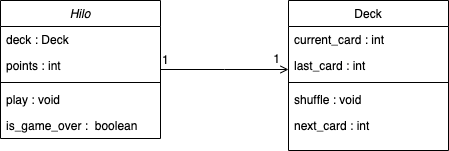

The diagram above was exported from draw.io. Its source (the exported page's mxGraphModel, read from the mxfile embedded in the PNG):
<mxGraphModel dx="786" dy="412" grid="1" gridSize="10" guides="1" tooltips="1" connect="1" arrows="1" fold="1" page="1" pageScale="1" pageWidth="827" pageHeight="1169" math="0" shadow="0">
  <root>
    <mxCell id="WIyWlLk6GJQsqaUBKTNV-0" />
    <mxCell id="WIyWlLk6GJQsqaUBKTNV-1" parent="WIyWlLk6GJQsqaUBKTNV-0" />
    <mxCell id="zkfFHV4jXpPFQw0GAbJ--0" value="Hilo" style="swimlane;fontStyle=2;align=center;verticalAlign=top;childLayout=stackLayout;horizontal=1;startSize=26;horizontalStack=0;resizeParent=1;resizeLast=0;collapsible=1;marginBottom=0;rounded=0;shadow=0;strokeWidth=1;" parent="WIyWlLk6GJQsqaUBKTNV-1" vertex="1">
      <mxGeometry x="220" y="120" width="160" height="138" as="geometry">
        <mxRectangle x="230" y="140" width="160" height="26" as="alternateBounds" />
      </mxGeometry>
    </mxCell>
    <mxCell id="zkfFHV4jXpPFQw0GAbJ--1" value="deck : Deck" style="text;align=left;verticalAlign=top;spacingLeft=4;spacingRight=4;overflow=hidden;rotatable=0;points=[[0,0.5],[1,0.5]];portConstraint=eastwest;" parent="zkfFHV4jXpPFQw0GAbJ--0" vertex="1">
      <mxGeometry y="26" width="160" height="26" as="geometry" />
    </mxCell>
    <mxCell id="zkfFHV4jXpPFQw0GAbJ--2" value="points : int" style="text;align=left;verticalAlign=top;spacingLeft=4;spacingRight=4;overflow=hidden;rotatable=0;points=[[0,0.5],[1,0.5]];portConstraint=eastwest;rounded=0;shadow=0;html=0;" parent="zkfFHV4jXpPFQw0GAbJ--0" vertex="1">
      <mxGeometry y="52" width="160" height="26" as="geometry" />
    </mxCell>
    <mxCell id="zkfFHV4jXpPFQw0GAbJ--4" value="" style="line;html=1;strokeWidth=1;align=left;verticalAlign=middle;spacingTop=-1;spacingLeft=3;spacingRight=3;rotatable=0;labelPosition=right;points=[];portConstraint=eastwest;" parent="zkfFHV4jXpPFQw0GAbJ--0" vertex="1">
      <mxGeometry y="78" width="160" height="8" as="geometry" />
    </mxCell>
    <mxCell id="zkfFHV4jXpPFQw0GAbJ--5" value="play : void&#10;" style="text;align=left;verticalAlign=top;spacingLeft=4;spacingRight=4;overflow=hidden;rotatable=0;points=[[0,0.5],[1,0.5]];portConstraint=eastwest;" parent="zkfFHV4jXpPFQw0GAbJ--0" vertex="1">
      <mxGeometry y="86" width="160" height="26" as="geometry" />
    </mxCell>
    <mxCell id="xaJtCD6KhNpmcRK64kPm-0" value="is_game_over :  boolean" style="text;align=left;verticalAlign=top;spacingLeft=4;spacingRight=4;overflow=hidden;rotatable=0;points=[[0,0.5],[1,0.5]];portConstraint=eastwest;" vertex="1" parent="zkfFHV4jXpPFQw0GAbJ--0">
      <mxGeometry y="112" width="160" height="26" as="geometry" />
    </mxCell>
    <mxCell id="zkfFHV4jXpPFQw0GAbJ--17" value="Deck&#10;" style="swimlane;fontStyle=0;align=center;verticalAlign=top;childLayout=stackLayout;horizontal=1;startSize=26;horizontalStack=0;resizeParent=1;resizeLast=0;collapsible=1;marginBottom=0;rounded=0;shadow=0;strokeWidth=1;" parent="WIyWlLk6GJQsqaUBKTNV-1" vertex="1">
      <mxGeometry x="508" y="120" width="160" height="150" as="geometry">
        <mxRectangle x="550" y="140" width="160" height="26" as="alternateBounds" />
      </mxGeometry>
    </mxCell>
    <mxCell id="zkfFHV4jXpPFQw0GAbJ--18" value="current_card : int" style="text;align=left;verticalAlign=top;spacingLeft=4;spacingRight=4;overflow=hidden;rotatable=0;points=[[0,0.5],[1,0.5]];portConstraint=eastwest;" parent="zkfFHV4jXpPFQw0GAbJ--17" vertex="1">
      <mxGeometry y="26" width="160" height="26" as="geometry" />
    </mxCell>
    <mxCell id="zkfFHV4jXpPFQw0GAbJ--19" value="last_card : int" style="text;align=left;verticalAlign=top;spacingLeft=4;spacingRight=4;overflow=hidden;rotatable=0;points=[[0,0.5],[1,0.5]];portConstraint=eastwest;rounded=0;shadow=0;html=0;" parent="zkfFHV4jXpPFQw0GAbJ--17" vertex="1">
      <mxGeometry y="52" width="160" height="26" as="geometry" />
    </mxCell>
    <mxCell id="zkfFHV4jXpPFQw0GAbJ--23" value="" style="line;html=1;strokeWidth=1;align=left;verticalAlign=middle;spacingTop=-1;spacingLeft=3;spacingRight=3;rotatable=0;labelPosition=right;points=[];portConstraint=eastwest;" parent="zkfFHV4jXpPFQw0GAbJ--17" vertex="1">
      <mxGeometry y="78" width="160" height="8" as="geometry" />
    </mxCell>
    <mxCell id="zkfFHV4jXpPFQw0GAbJ--24" value="shuffle : void" style="text;align=left;verticalAlign=top;spacingLeft=4;spacingRight=4;overflow=hidden;rotatable=0;points=[[0,0.5],[1,0.5]];portConstraint=eastwest;fontColor=#000000;labelBorderColor=none;" parent="zkfFHV4jXpPFQw0GAbJ--17" vertex="1">
      <mxGeometry y="86" width="160" height="26" as="geometry" />
    </mxCell>
    <mxCell id="zkfFHV4jXpPFQw0GAbJ--25" value="next_card : int" style="text;align=left;verticalAlign=top;spacingLeft=4;spacingRight=4;overflow=hidden;rotatable=0;points=[[0,0.5],[1,0.5]];portConstraint=eastwest;" parent="zkfFHV4jXpPFQw0GAbJ--17" vertex="1">
      <mxGeometry y="112" width="160" height="26" as="geometry" />
    </mxCell>
    <mxCell id="zkfFHV4jXpPFQw0GAbJ--26" value="" style="endArrow=open;shadow=0;strokeWidth=1;rounded=0;endFill=1;edgeStyle=elbowEdgeStyle;elbow=vertical;" parent="WIyWlLk6GJQsqaUBKTNV-1" source="zkfFHV4jXpPFQw0GAbJ--0" target="zkfFHV4jXpPFQw0GAbJ--17" edge="1">
      <mxGeometry x="0.5" y="41" relative="1" as="geometry">
        <mxPoint x="380" y="192" as="sourcePoint" />
        <mxPoint x="540" y="192" as="targetPoint" />
        <mxPoint x="-40" y="32" as="offset" />
      </mxGeometry>
    </mxCell>
    <mxCell id="zkfFHV4jXpPFQw0GAbJ--27" value="1" style="resizable=0;align=left;verticalAlign=bottom;labelBackgroundColor=none;fontSize=12;" parent="zkfFHV4jXpPFQw0GAbJ--26" connectable="0" vertex="1">
      <mxGeometry x="-1" relative="1" as="geometry">
        <mxPoint y="-1" as="offset" />
      </mxGeometry>
    </mxCell>
    <mxCell id="zkfFHV4jXpPFQw0GAbJ--28" value="1" style="resizable=0;align=right;verticalAlign=bottom;labelBackgroundColor=none;fontSize=12;" parent="zkfFHV4jXpPFQw0GAbJ--26" connectable="0" vertex="1">
      <mxGeometry x="1" relative="1" as="geometry">
        <mxPoint x="-7" y="-2" as="offset" />
      </mxGeometry>
    </mxCell>
  </root>
</mxGraphModel>